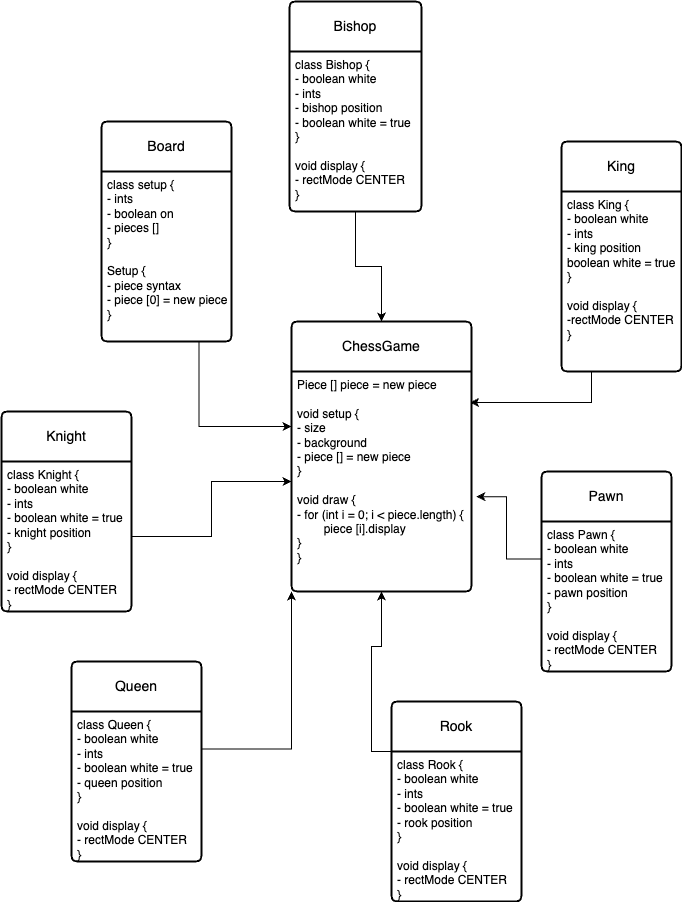

The diagram above was exported from draw.io. Its source (the exported page's mxGraphModel, read from the mxfile embedded in the PNG):
<mxGraphModel dx="1181" dy="997" grid="1" gridSize="10" guides="1" tooltips="1" connect="1" arrows="1" fold="1" page="1" pageScale="1" pageWidth="850" pageHeight="1100" math="0" shadow="0">
  <root>
    <mxCell id="0" />
    <mxCell id="1" parent="0" />
    <mxCell id="yLLGi85G1kZU2s-noKA0-1" value="ChessGame" style="swimlane;childLayout=stackLayout;horizontal=1;startSize=50;horizontalStack=0;rounded=1;fontSize=14;fontStyle=0;strokeWidth=2;resizeParent=0;resizeLast=1;shadow=0;dashed=0;align=center;arcSize=4;whiteSpace=wrap;html=1;" vertex="1" parent="1">
      <mxGeometry x="350" y="370" width="180" height="270" as="geometry" />
    </mxCell>
    <mxCell id="yLLGi85G1kZU2s-noKA0-2" value="Piece [] piece = new piece&lt;br&gt;&lt;br&gt;void setup {&lt;br&gt;- size&lt;br&gt;- background&lt;br&gt;- piece [] = new piece&lt;br&gt;}&lt;br&gt;&lt;br&gt;void draw {&lt;br&gt;- for (int i = 0; i &amp;lt; piece.length) {&lt;br&gt;&lt;span style=&quot;white-space: pre;&quot;&gt;&#09;&lt;/span&gt;piece [i].display&lt;br&gt;}&lt;br&gt;}" style="align=left;strokeColor=none;fillColor=none;spacingLeft=4;fontSize=12;verticalAlign=top;resizable=0;rotatable=0;part=1;html=1;" vertex="1" parent="yLLGi85G1kZU2s-noKA0-1">
      <mxGeometry y="50" width="180" height="220" as="geometry" />
    </mxCell>
    <mxCell id="yLLGi85G1kZU2s-noKA0-4" value="Bishop" style="swimlane;childLayout=stackLayout;horizontal=1;startSize=50;horizontalStack=0;rounded=1;fontSize=14;fontStyle=0;strokeWidth=2;resizeParent=0;resizeLast=1;shadow=0;dashed=0;align=center;arcSize=4;whiteSpace=wrap;html=1;" vertex="1" parent="1">
      <mxGeometry x="348" y="50" width="132" height="210" as="geometry" />
    </mxCell>
    <mxCell id="yLLGi85G1kZU2s-noKA0-5" value="class Bishop {&lt;br&gt;- boolean white&lt;br&gt;- ints&lt;br&gt;- bishop position&lt;br&gt;- boolean white = true&lt;br&gt;}&lt;br&gt;&lt;br&gt;void display {&lt;br&gt;- rectMode CENTER&lt;br&gt;}" style="align=left;strokeColor=none;fillColor=none;spacingLeft=4;fontSize=12;verticalAlign=top;resizable=0;rotatable=0;part=1;html=1;" vertex="1" parent="yLLGi85G1kZU2s-noKA0-4">
      <mxGeometry y="50" width="132" height="160" as="geometry" />
    </mxCell>
    <mxCell id="yLLGi85G1kZU2s-noKA0-10" style="edgeStyle=orthogonalEdgeStyle;rounded=0;orthogonalLoop=1;jettySize=auto;html=1;exitX=0.5;exitY=1;exitDx=0;exitDy=0;" edge="1" parent="yLLGi85G1kZU2s-noKA0-4" source="yLLGi85G1kZU2s-noKA0-5" target="yLLGi85G1kZU2s-noKA0-5">
      <mxGeometry relative="1" as="geometry" />
    </mxCell>
    <mxCell id="yLLGi85G1kZU2s-noKA0-9" style="edgeStyle=orthogonalEdgeStyle;rounded=0;orthogonalLoop=1;jettySize=auto;html=1;entryX=0.5;entryY=0;entryDx=0;entryDy=0;" edge="1" parent="1" source="yLLGi85G1kZU2s-noKA0-5" target="yLLGi85G1kZU2s-noKA0-1">
      <mxGeometry relative="1" as="geometry" />
    </mxCell>
    <mxCell id="yLLGi85G1kZU2s-noKA0-12" value="Board" style="swimlane;childLayout=stackLayout;horizontal=1;startSize=50;horizontalStack=0;rounded=1;fontSize=14;fontStyle=0;strokeWidth=2;resizeParent=0;resizeLast=1;shadow=0;dashed=0;align=center;arcSize=4;whiteSpace=wrap;html=1;" vertex="1" parent="1">
      <mxGeometry x="160" y="170" width="130" height="220" as="geometry" />
    </mxCell>
    <mxCell id="yLLGi85G1kZU2s-noKA0-13" value="class setup {&lt;br&gt;- ints&lt;br&gt;- boolean on&lt;br&gt;- pieces []&lt;br&gt;}&lt;br&gt;&lt;br&gt;Setup {&lt;br&gt;- piece syntax&lt;br&gt;- piece [0] = new piece&lt;br&gt;}" style="align=left;strokeColor=none;fillColor=none;spacingLeft=4;fontSize=12;verticalAlign=top;resizable=0;rotatable=0;part=1;html=1;" vertex="1" parent="yLLGi85G1kZU2s-noKA0-12">
      <mxGeometry y="50" width="130" height="170" as="geometry" />
    </mxCell>
    <mxCell id="yLLGi85G1kZU2s-noKA0-14" style="edgeStyle=orthogonalEdgeStyle;rounded=0;orthogonalLoop=1;jettySize=auto;html=1;exitX=0.75;exitY=1;exitDx=0;exitDy=0;entryX=0;entryY=0.25;entryDx=0;entryDy=0;" edge="1" parent="1" source="yLLGi85G1kZU2s-noKA0-13" target="yLLGi85G1kZU2s-noKA0-2">
      <mxGeometry relative="1" as="geometry" />
    </mxCell>
    <mxCell id="yLLGi85G1kZU2s-noKA0-15" value="King" style="swimlane;childLayout=stackLayout;horizontal=1;startSize=50;horizontalStack=0;rounded=1;fontSize=14;fontStyle=0;strokeWidth=2;resizeParent=0;resizeLast=1;shadow=0;dashed=0;align=center;arcSize=4;whiteSpace=wrap;html=1;" vertex="1" parent="1">
      <mxGeometry x="620" y="190" width="120" height="230" as="geometry" />
    </mxCell>
    <mxCell id="yLLGi85G1kZU2s-noKA0-16" value="class King {&lt;br&gt;- boolean white&lt;br&gt;- ints&lt;br&gt;- king position&lt;br&gt;boolean white = true&amp;nbsp;&lt;br&gt;}&lt;br&gt;&lt;br&gt;void display {&lt;br&gt;-rectMode CENTER&lt;br&gt;}" style="align=left;strokeColor=none;fillColor=none;spacingLeft=4;fontSize=12;verticalAlign=top;resizable=0;rotatable=0;part=1;html=1;" vertex="1" parent="yLLGi85G1kZU2s-noKA0-15">
      <mxGeometry y="50" width="120" height="180" as="geometry" />
    </mxCell>
    <mxCell id="yLLGi85G1kZU2s-noKA0-19" style="edgeStyle=orthogonalEdgeStyle;rounded=0;orthogonalLoop=1;jettySize=auto;html=1;exitX=0.25;exitY=1;exitDx=0;exitDy=0;entryX=0.992;entryY=0.141;entryDx=0;entryDy=0;entryPerimeter=0;" edge="1" parent="1" source="yLLGi85G1kZU2s-noKA0-16" target="yLLGi85G1kZU2s-noKA0-2">
      <mxGeometry relative="1" as="geometry" />
    </mxCell>
    <mxCell id="yLLGi85G1kZU2s-noKA0-20" value="Knight" style="swimlane;childLayout=stackLayout;horizontal=1;startSize=50;horizontalStack=0;rounded=1;fontSize=14;fontStyle=0;strokeWidth=2;resizeParent=0;resizeLast=1;shadow=0;dashed=0;align=center;arcSize=4;whiteSpace=wrap;html=1;" vertex="1" parent="1">
      <mxGeometry x="60" y="460" width="130" height="200" as="geometry" />
    </mxCell>
    <mxCell id="yLLGi85G1kZU2s-noKA0-21" value="class Knight {&lt;br&gt;- boolean white&lt;br&gt;- ints&lt;br&gt;- boolean white = true&lt;br&gt;- knight position&lt;br&gt;}&lt;br&gt;&lt;br&gt;void display {&lt;br&gt;- rectMode CENTER&lt;br&gt;}" style="align=left;strokeColor=none;fillColor=none;spacingLeft=4;fontSize=12;verticalAlign=top;resizable=0;rotatable=0;part=1;html=1;" vertex="1" parent="yLLGi85G1kZU2s-noKA0-20">
      <mxGeometry y="50" width="130" height="150" as="geometry" />
    </mxCell>
    <mxCell id="yLLGi85G1kZU2s-noKA0-22" style="edgeStyle=orthogonalEdgeStyle;rounded=0;orthogonalLoop=1;jettySize=auto;html=1;exitX=1;exitY=0.5;exitDx=0;exitDy=0;" edge="1" parent="1" source="yLLGi85G1kZU2s-noKA0-21" target="yLLGi85G1kZU2s-noKA0-2">
      <mxGeometry relative="1" as="geometry" />
    </mxCell>
    <mxCell id="yLLGi85G1kZU2s-noKA0-24" value="Pawn" style="swimlane;childLayout=stackLayout;horizontal=1;startSize=50;horizontalStack=0;rounded=1;fontSize=14;fontStyle=0;strokeWidth=2;resizeParent=0;resizeLast=1;shadow=0;dashed=0;align=center;arcSize=4;whiteSpace=wrap;html=1;" vertex="1" parent="1">
      <mxGeometry x="600" y="520" width="130" height="200" as="geometry" />
    </mxCell>
    <mxCell id="yLLGi85G1kZU2s-noKA0-25" value="class Pawn {&lt;br&gt;- boolean white&lt;br&gt;- ints&lt;br&gt;- boolean white = true&lt;br&gt;- pawn position&lt;br&gt;}&lt;br&gt;&lt;br&gt;void display {&lt;br&gt;- rectMode CENTER&lt;br&gt;}" style="align=left;strokeColor=none;fillColor=none;spacingLeft=4;fontSize=12;verticalAlign=top;resizable=0;rotatable=0;part=1;html=1;" vertex="1" parent="yLLGi85G1kZU2s-noKA0-24">
      <mxGeometry y="50" width="130" height="150" as="geometry" />
    </mxCell>
    <mxCell id="yLLGi85G1kZU2s-noKA0-26" style="edgeStyle=orthogonalEdgeStyle;rounded=0;orthogonalLoop=1;jettySize=auto;html=1;exitX=0;exitY=0.25;exitDx=0;exitDy=0;entryX=1.027;entryY=0.569;entryDx=0;entryDy=0;entryPerimeter=0;" edge="1" parent="1" source="yLLGi85G1kZU2s-noKA0-25" target="yLLGi85G1kZU2s-noKA0-2">
      <mxGeometry relative="1" as="geometry" />
    </mxCell>
    <mxCell id="yLLGi85G1kZU2s-noKA0-27" value="Queen" style="swimlane;childLayout=stackLayout;horizontal=1;startSize=50;horizontalStack=0;rounded=1;fontSize=14;fontStyle=0;strokeWidth=2;resizeParent=0;resizeLast=1;shadow=0;dashed=0;align=center;arcSize=4;whiteSpace=wrap;html=1;" vertex="1" parent="1">
      <mxGeometry x="130" y="710" width="130" height="200" as="geometry" />
    </mxCell>
    <mxCell id="yLLGi85G1kZU2s-noKA0-28" value="class Queen {&lt;br&gt;- boolean white&lt;br&gt;- ints&lt;br&gt;- boolean white = true&lt;br&gt;- queen position&lt;br&gt;}&lt;br&gt;&lt;br&gt;void display {&lt;br&gt;- rectMode CENTER&lt;br&gt;}" style="align=left;strokeColor=none;fillColor=none;spacingLeft=4;fontSize=12;verticalAlign=top;resizable=0;rotatable=0;part=1;html=1;" vertex="1" parent="yLLGi85G1kZU2s-noKA0-27">
      <mxGeometry y="50" width="130" height="150" as="geometry" />
    </mxCell>
    <mxCell id="yLLGi85G1kZU2s-noKA0-29" style="edgeStyle=orthogonalEdgeStyle;rounded=0;orthogonalLoop=1;jettySize=auto;html=1;exitX=1;exitY=0.25;exitDx=0;exitDy=0;entryX=0;entryY=1;entryDx=0;entryDy=0;" edge="1" parent="1" source="yLLGi85G1kZU2s-noKA0-28" target="yLLGi85G1kZU2s-noKA0-2">
      <mxGeometry relative="1" as="geometry" />
    </mxCell>
    <mxCell id="yLLGi85G1kZU2s-noKA0-32" style="edgeStyle=orthogonalEdgeStyle;rounded=0;orthogonalLoop=1;jettySize=auto;html=1;exitX=0;exitY=0.25;exitDx=0;exitDy=0;" edge="1" parent="1" source="yLLGi85G1kZU2s-noKA0-30" target="yLLGi85G1kZU2s-noKA0-2">
      <mxGeometry relative="1" as="geometry" />
    </mxCell>
    <mxCell id="yLLGi85G1kZU2s-noKA0-30" value="Rook" style="swimlane;childLayout=stackLayout;horizontal=1;startSize=50;horizontalStack=0;rounded=1;fontSize=14;fontStyle=0;strokeWidth=2;resizeParent=0;resizeLast=1;shadow=0;dashed=0;align=center;arcSize=4;whiteSpace=wrap;html=1;" vertex="1" parent="1">
      <mxGeometry x="450" y="750" width="130" height="200" as="geometry" />
    </mxCell>
    <mxCell id="yLLGi85G1kZU2s-noKA0-31" value="class Rook {&lt;br&gt;- boolean white&lt;br&gt;- ints&lt;br&gt;- boolean white = true&lt;br&gt;- rook position&lt;br&gt;}&lt;br&gt;&lt;br&gt;void display {&lt;br&gt;- rectMode CENTER&lt;br&gt;}" style="align=left;strokeColor=none;fillColor=none;spacingLeft=4;fontSize=12;verticalAlign=top;resizable=0;rotatable=0;part=1;html=1;" vertex="1" parent="yLLGi85G1kZU2s-noKA0-30">
      <mxGeometry y="50" width="130" height="150" as="geometry" />
    </mxCell>
  </root>
</mxGraphModel>